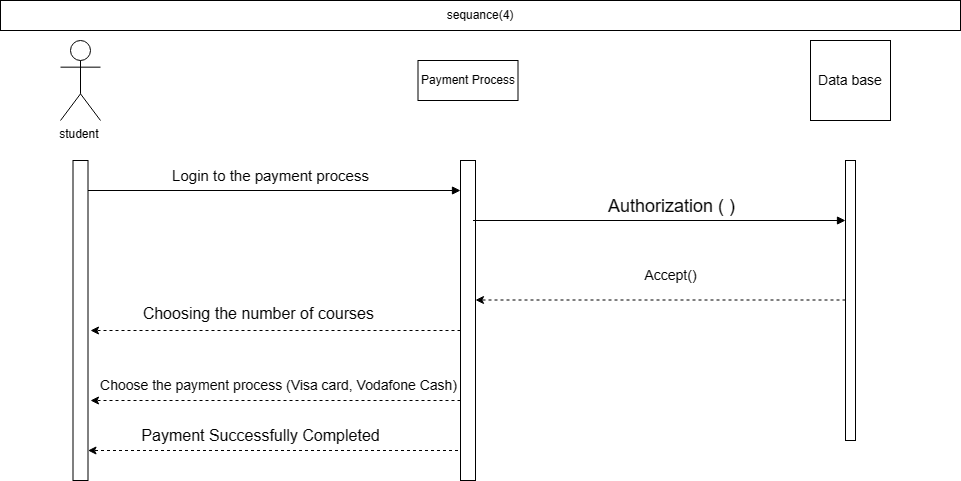

The diagram above was exported from draw.io. Its source (the exported page's mxGraphModel, read from the mxfile embedded in the PNG):
<mxGraphModel dx="1002" dy="577" grid="1" gridSize="10" guides="1" tooltips="1" connect="1" arrows="1" fold="1" page="1" pageScale="1" pageWidth="850" pageHeight="1100" math="0" shadow="0">
  <root>
    <mxCell id="0" />
    <mxCell id="1" parent="0" />
    <mxCell id="cHGo8JklgkNx0SKYP3Y_-1" value="student&amp;nbsp;" style="shape=umlActor;verticalLabelPosition=bottom;verticalAlign=top;html=1;outlineConnect=0;strokeColor=#000000;" vertex="1" parent="1">
      <mxGeometry x="60" y="40" width="40" height="80" as="geometry" />
    </mxCell>
    <mxCell id="cHGo8JklgkNx0SKYP3Y_-8" value="" style="html=1;points=[[0,0,0,0,5],[0,1,0,0,-5],[1,0,0,0,5],[1,1,0,0,-5]];perimeter=orthogonalPerimeter;outlineConnect=0;targetShapes=umlLifeline;portConstraint=eastwest;newEdgeStyle={&quot;curved&quot;:0,&quot;rounded&quot;:0};" vertex="1" parent="1">
      <mxGeometry x="72.5" y="160" width="15" height="320" as="geometry" />
    </mxCell>
    <mxCell id="cHGo8JklgkNx0SKYP3Y_-11" value="" style="html=1;verticalAlign=bottom;endArrow=block;curved=0;rounded=0;" edge="1" parent="1" target="cHGo8JklgkNx0SKYP3Y_-14">
      <mxGeometry x="0.0073" y="10" width="80" relative="1" as="geometry">
        <mxPoint x="87.5" y="190" as="sourcePoint" />
        <mxPoint x="430" y="190" as="targetPoint" />
        <mxPoint as="offset" />
      </mxGeometry>
    </mxCell>
    <mxCell id="cHGo8JklgkNx0SKYP3Y_-14" value="" style="html=1;points=[[0,0,0,0,5],[0,1,0,0,-5],[1,0,0,0,5],[1,1,0,0,-5]];perimeter=orthogonalPerimeter;outlineConnect=0;targetShapes=umlLifeline;portConstraint=eastwest;newEdgeStyle={&quot;curved&quot;:0,&quot;rounded&quot;:0};" vertex="1" parent="1">
      <mxGeometry x="460" y="160" width="15" height="320" as="geometry" />
    </mxCell>
    <mxCell id="cHGo8JklgkNx0SKYP3Y_-25" value="" style="html=1;points=[[0,0,0,0,5],[0,1,0,0,-5],[1,0,0,0,5],[1,1,0,0,-5]];perimeter=orthogonalPerimeter;outlineConnect=0;targetShapes=umlLifeline;portConstraint=eastwest;newEdgeStyle={&quot;curved&quot;:0,&quot;rounded&quot;:0};" vertex="1" parent="1">
      <mxGeometry x="845" y="160" width="10" height="280" as="geometry" />
    </mxCell>
    <mxCell id="cHGo8JklgkNx0SKYP3Y_-26" value="&lt;font style=&quot;font-size: 14px;&quot;&gt;Data base&lt;/font&gt;" style="whiteSpace=wrap;html=1;aspect=fixed;" vertex="1" parent="1">
      <mxGeometry x="810" y="40" width="80" height="80" as="geometry" />
    </mxCell>
    <mxCell id="cHGo8JklgkNx0SKYP3Y_-27" value="&lt;font style=&quot;font-size: 18px;&quot;&gt;Authorization ( )&lt;/font&gt;" style="html=1;verticalAlign=bottom;endArrow=block;curved=0;rounded=0;" edge="1" parent="1">
      <mxGeometry x="0.0604" width="80" relative="1" as="geometry">
        <mxPoint x="472.5" y="220" as="sourcePoint" />
        <mxPoint x="845" y="220" as="targetPoint" />
        <mxPoint x="1" as="offset" />
      </mxGeometry>
    </mxCell>
    <mxCell id="cHGo8JklgkNx0SKYP3Y_-33" value="" style="endArrow=classic;html=1;rounded=0;dashed=1;" edge="1" parent="1">
      <mxGeometry relative="1" as="geometry">
        <mxPoint x="845" y="299.5" as="sourcePoint" />
        <mxPoint x="475" y="299.5" as="targetPoint" />
      </mxGeometry>
    </mxCell>
    <mxCell id="cHGo8JklgkNx0SKYP3Y_-34" value="&lt;font style=&quot;font-size: 14px;&quot;&gt;&lt;font style=&quot;&quot;&gt;Accept&lt;/font&gt;()&lt;/font&gt;" style="text;html=1;align=center;verticalAlign=middle;resizable=0;points=[];autosize=1;strokeColor=none;fillColor=none;" vertex="1" parent="1">
      <mxGeometry x="630" y="260" width="80" height="30" as="geometry" />
    </mxCell>
    <mxCell id="cHGo8JklgkNx0SKYP3Y_-45" value="" style="endArrow=classic;html=1;rounded=0;dashed=1;" edge="1" parent="1">
      <mxGeometry relative="1" as="geometry">
        <mxPoint x="460" y="330" as="sourcePoint" />
        <mxPoint x="90" y="330" as="targetPoint" />
      </mxGeometry>
    </mxCell>
    <mxCell id="cHGo8JklgkNx0SKYP3Y_-48" value="sequance(4)" style="html=1;whiteSpace=wrap;" vertex="1" parent="1">
      <mxGeometry width="960" height="30" as="geometry" />
    </mxCell>
    <mxCell id="cHGo8JklgkNx0SKYP3Y_-50" value="Payment Process" style="whiteSpace=wrap;html=1;align=center;" vertex="1" parent="1">
      <mxGeometry x="417.5" y="60" width="100" height="40" as="geometry" />
    </mxCell>
    <mxCell id="cHGo8JklgkNx0SKYP3Y_-53" value="" style="endArrow=classic;html=1;rounded=0;dashed=1;" edge="1" parent="1">
      <mxGeometry relative="1" as="geometry">
        <mxPoint x="460" y="400" as="sourcePoint" />
        <mxPoint x="90" y="400" as="targetPoint" />
      </mxGeometry>
    </mxCell>
    <mxCell id="cHGo8JklgkNx0SKYP3Y_-56" value="&lt;font style=&quot;font-size: 14px;&quot;&gt;Choose the payment process (Visa card, Vodafone Cash)&lt;/font&gt;" style="text;html=1;align=center;verticalAlign=middle;resizable=0;points=[];autosize=1;strokeColor=none;fillColor=none;" vertex="1" parent="1">
      <mxGeometry x="87.5" y="370" width="380" height="30" as="geometry" />
    </mxCell>
    <mxCell id="cHGo8JklgkNx0SKYP3Y_-57" value="&lt;font style=&quot;font-size: 15px;&quot;&gt;Login to the payment process&lt;/font&gt;" style="text;html=1;align=center;verticalAlign=middle;resizable=0;points=[];autosize=1;strokeColor=none;fillColor=none;" vertex="1" parent="1">
      <mxGeometry x="160" y="160" width="220" height="30" as="geometry" />
    </mxCell>
    <mxCell id="cHGo8JklgkNx0SKYP3Y_-59" value="&lt;font style=&quot;font-size: 16px;&quot;&gt;Choosing the number of courses&amp;nbsp;&lt;/font&gt;" style="text;html=1;align=center;verticalAlign=middle;resizable=0;points=[];autosize=1;strokeColor=none;fillColor=none;" vertex="1" parent="1">
      <mxGeometry x="130" y="298" width="260" height="30" as="geometry" />
    </mxCell>
    <mxCell id="cHGo8JklgkNx0SKYP3Y_-61" value="" style="endArrow=classic;html=1;rounded=0;dashed=1;" edge="1" parent="1">
      <mxGeometry relative="1" as="geometry">
        <mxPoint x="457.5" y="450" as="sourcePoint" />
        <mxPoint x="87.5" y="450" as="targetPoint" />
      </mxGeometry>
    </mxCell>
    <mxCell id="cHGo8JklgkNx0SKYP3Y_-62" value="&lt;font style=&quot;font-size: 16px;&quot;&gt;Payment Successfully Completed&lt;/font&gt;" style="text;html=1;align=center;verticalAlign=middle;resizable=0;points=[];autosize=1;strokeColor=none;fillColor=none;" vertex="1" parent="1">
      <mxGeometry x="130" y="420" width="260" height="30" as="geometry" />
    </mxCell>
  </root>
</mxGraphModel>